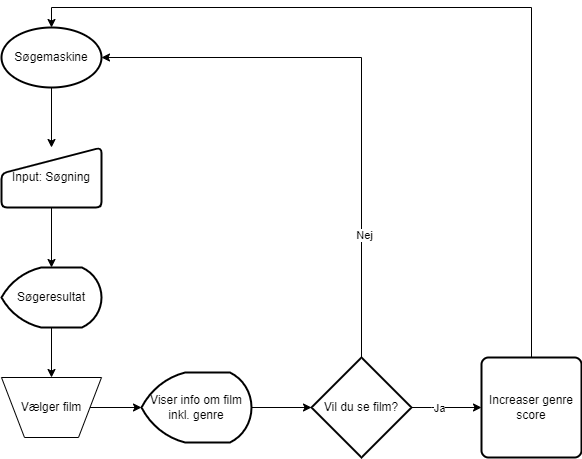

The diagram above was exported from draw.io. Its source (the exported page's mxGraphModel, read from the mxfile embedded in the PNG):
<mxGraphModel dx="1422" dy="764" grid="1" gridSize="10" guides="1" tooltips="1" connect="1" arrows="1" fold="1" page="1" pageScale="1" pageWidth="827" pageHeight="1169" math="0" shadow="0">
  <root>
    <mxCell id="WIyWlLk6GJQsqaUBKTNV-0" />
    <mxCell id="WIyWlLk6GJQsqaUBKTNV-1" parent="WIyWlLk6GJQsqaUBKTNV-0" />
    <mxCell id="wnma3x-VJ69hMAS2lbOE-9" style="edgeStyle=orthogonalEdgeStyle;rounded=0;orthogonalLoop=1;jettySize=auto;html=1;entryX=0.5;entryY=0;entryDx=0;entryDy=0;" parent="WIyWlLk6GJQsqaUBKTNV-1" source="wnma3x-VJ69hMAS2lbOE-7" target="wnma3x-VJ69hMAS2lbOE-8" edge="1">
      <mxGeometry relative="1" as="geometry" />
    </mxCell>
    <mxCell id="wnma3x-VJ69hMAS2lbOE-7" value="Søgemaskine" style="strokeWidth=2;html=1;shape=mxgraph.flowchart.start_1;whiteSpace=wrap;" parent="WIyWlLk6GJQsqaUBKTNV-1" vertex="1">
      <mxGeometry x="40" y="40" width="100" height="60" as="geometry" />
    </mxCell>
    <mxCell id="wnma3x-VJ69hMAS2lbOE-11" style="edgeStyle=orthogonalEdgeStyle;rounded=0;orthogonalLoop=1;jettySize=auto;html=1;entryX=0.5;entryY=0;entryDx=0;entryDy=0;entryPerimeter=0;" parent="WIyWlLk6GJQsqaUBKTNV-1" source="wnma3x-VJ69hMAS2lbOE-8" target="wnma3x-VJ69hMAS2lbOE-10" edge="1">
      <mxGeometry relative="1" as="geometry" />
    </mxCell>
    <mxCell id="wnma3x-VJ69hMAS2lbOE-8" value="Input: Søgning" style="html=1;strokeWidth=2;shape=manualInput;whiteSpace=wrap;rounded=1;size=26;arcSize=11;" parent="WIyWlLk6GJQsqaUBKTNV-1" vertex="1">
      <mxGeometry x="40" y="160" width="100" height="60" as="geometry" />
    </mxCell>
    <mxCell id="wnma3x-VJ69hMAS2lbOE-14" style="edgeStyle=orthogonalEdgeStyle;rounded=0;orthogonalLoop=1;jettySize=auto;html=1;entryX=0.5;entryY=0;entryDx=0;entryDy=0;" parent="WIyWlLk6GJQsqaUBKTNV-1" source="wnma3x-VJ69hMAS2lbOE-10" target="wnma3x-VJ69hMAS2lbOE-13" edge="1">
      <mxGeometry relative="1" as="geometry" />
    </mxCell>
    <mxCell id="wnma3x-VJ69hMAS2lbOE-10" value="Søgeresultat" style="strokeWidth=2;html=1;shape=mxgraph.flowchart.display;whiteSpace=wrap;" parent="WIyWlLk6GJQsqaUBKTNV-1" vertex="1">
      <mxGeometry x="40" y="280" width="100" height="60" as="geometry" />
    </mxCell>
    <mxCell id="wnma3x-VJ69hMAS2lbOE-16" style="edgeStyle=orthogonalEdgeStyle;rounded=0;orthogonalLoop=1;jettySize=auto;html=1;entryX=0;entryY=0.5;entryDx=0;entryDy=0;entryPerimeter=0;" parent="WIyWlLk6GJQsqaUBKTNV-1" source="wnma3x-VJ69hMAS2lbOE-13" target="wnma3x-VJ69hMAS2lbOE-15" edge="1">
      <mxGeometry relative="1" as="geometry" />
    </mxCell>
    <mxCell id="wnma3x-VJ69hMAS2lbOE-13" value="Vælger film" style="verticalLabelPosition=middle;verticalAlign=middle;html=1;shape=trapezoid;perimeter=trapezoidPerimeter;whiteSpace=wrap;size=0.23;arcSize=10;flipV=1;labelPosition=center;align=center;" parent="WIyWlLk6GJQsqaUBKTNV-1" vertex="1">
      <mxGeometry x="40" y="390" width="100" height="60" as="geometry" />
    </mxCell>
    <mxCell id="wnma3x-VJ69hMAS2lbOE-19" style="edgeStyle=orthogonalEdgeStyle;rounded=0;orthogonalLoop=1;jettySize=auto;html=1;entryX=0;entryY=0.5;entryDx=0;entryDy=0;entryPerimeter=0;" parent="WIyWlLk6GJQsqaUBKTNV-1" source="wnma3x-VJ69hMAS2lbOE-15" target="wnma3x-VJ69hMAS2lbOE-18" edge="1">
      <mxGeometry relative="1" as="geometry" />
    </mxCell>
    <mxCell id="wnma3x-VJ69hMAS2lbOE-15" value="Viser info om film&lt;br&gt;inkl. genre" style="strokeWidth=2;html=1;shape=mxgraph.flowchart.display;whiteSpace=wrap;" parent="WIyWlLk6GJQsqaUBKTNV-1" vertex="1">
      <mxGeometry x="180" y="385" width="110" height="70" as="geometry" />
    </mxCell>
    <mxCell id="wnma3x-VJ69hMAS2lbOE-20" style="edgeStyle=orthogonalEdgeStyle;rounded=0;orthogonalLoop=1;jettySize=auto;html=1;entryX=1;entryY=0.5;entryDx=0;entryDy=0;entryPerimeter=0;" parent="WIyWlLk6GJQsqaUBKTNV-1" source="wnma3x-VJ69hMAS2lbOE-18" target="wnma3x-VJ69hMAS2lbOE-7" edge="1">
      <mxGeometry relative="1" as="geometry">
        <mxPoint x="400" y="50" as="targetPoint" />
        <Array as="points">
          <mxPoint x="400" y="70" />
        </Array>
      </mxGeometry>
    </mxCell>
    <mxCell id="wnma3x-VJ69hMAS2lbOE-21" value="Nej" style="edgeLabel;html=1;align=center;verticalAlign=middle;resizable=0;points=[];" parent="wnma3x-VJ69hMAS2lbOE-20" connectable="0" vertex="1">
      <mxGeometry x="-0.5607" y="-2" relative="1" as="geometry">
        <mxPoint as="offset" />
      </mxGeometry>
    </mxCell>
    <mxCell id="wnma3x-VJ69hMAS2lbOE-22" style="edgeStyle=orthogonalEdgeStyle;rounded=0;orthogonalLoop=1;jettySize=auto;html=1;" parent="WIyWlLk6GJQsqaUBKTNV-1" source="wnma3x-VJ69hMAS2lbOE-18" edge="1">
      <mxGeometry relative="1" as="geometry">
        <mxPoint x="520" y="420" as="targetPoint" />
        <Array as="points">
          <mxPoint x="470" y="420" />
          <mxPoint x="470" y="420" />
        </Array>
      </mxGeometry>
    </mxCell>
    <mxCell id="wnma3x-VJ69hMAS2lbOE-23" value="Ja" style="edgeLabel;html=1;align=center;verticalAlign=middle;resizable=0;points=[];" parent="wnma3x-VJ69hMAS2lbOE-22" connectable="0" vertex="1">
      <mxGeometry x="-0.2308" relative="1" as="geometry">
        <mxPoint as="offset" />
      </mxGeometry>
    </mxCell>
    <mxCell id="wnma3x-VJ69hMAS2lbOE-18" value="Vil du se film?" style="strokeWidth=2;html=1;shape=mxgraph.flowchart.decision;whiteSpace=wrap;" parent="WIyWlLk6GJQsqaUBKTNV-1" vertex="1">
      <mxGeometry x="350" y="370" width="100" height="100" as="geometry" />
    </mxCell>
    <mxCell id="wnma3x-VJ69hMAS2lbOE-25" style="edgeStyle=orthogonalEdgeStyle;rounded=0;orthogonalLoop=1;jettySize=auto;html=1;entryX=0.5;entryY=0;entryDx=0;entryDy=0;entryPerimeter=0;" parent="WIyWlLk6GJQsqaUBKTNV-1" source="wnma3x-VJ69hMAS2lbOE-24" target="wnma3x-VJ69hMAS2lbOE-7" edge="1">
      <mxGeometry relative="1" as="geometry">
        <Array as="points">
          <mxPoint x="570" y="20" />
          <mxPoint x="90" y="20" />
        </Array>
      </mxGeometry>
    </mxCell>
    <mxCell id="wnma3x-VJ69hMAS2lbOE-24" value="Increaser genre score" style="rounded=1;whiteSpace=wrap;html=1;absoluteArcSize=1;arcSize=14;strokeWidth=2;" parent="WIyWlLk6GJQsqaUBKTNV-1" vertex="1">
      <mxGeometry x="520" y="370" width="100" height="100" as="geometry" />
    </mxCell>
  </root>
</mxGraphModel>